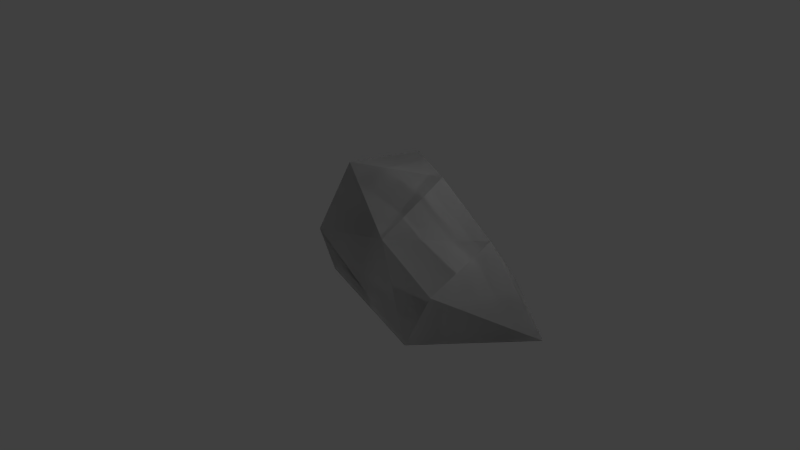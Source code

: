 # Source: rocher_simple01.blend  (saved by Blender 2.76.0; exported with 4.5.12 LTS)
import bpy
from mathutils import Matrix  # noqa: F401  (used for matrix-valued properties, if any)

bpy.ops.wm.read_factory_settings(use_empty=True)
scene = bpy.context.scene
scene.name = 'Scene'

# ---- collections
col_collection_1 = bpy.data.collections.new('Collection 1'); scene.collection.children.link(col_collection_1)

# ---- world
world_world = bpy.data.worlds.new('World'); scene.world = world_world
world_world.color = (0.05088, 0.05088, 0.05088)
world_world.use_sun_shadow = False
world_world.sun_shadow_jitter_overblur = 0.0
world_world.cycles.sampling_method = 'MANUAL'
world_world.cycles.sample_map_resolution = 256

# ---- cameras
cam_camera = bpy.data.cameras.new('Camera')
cam_camera.clip_end = 100.0
cam_camera.lens = 35.0
cam_camera.sensor_width = 32.0
cam_camera.sensor_height = 18.0
cam_camera.ortho_scale = 7.314
cam_camera.dof.focus_distance = 0.0
cam_camera.dof.aperture_fstop = 128.0

# ---- lights
light_lamp = bpy.data.lights.new('Lamp', 'POINT')
light_lamp.transmission_factor = 0.0
light_lamp.cutoff_distance = 30.0
light_lamp.energy = 100.0
light_lamp.shadow_buffer_clip_start = 1.001
light_lamp.shadow_soft_size = 0.1
light_lamp.shadow_maximum_resolution = 0.006
light_lamp.use_absolute_resolution = True
light_lamp.cycles.use_multiple_importance_sampling = False

# ---- meshes
me_icosphere_001 = bpy.data.meshes.new('Icosphere.001')
me_icosphere_001.from_pydata([(-0.04492, -0.6064, 0.006125), (1.763, -1.13, -0.009764), (-0.1305, -0.7413, 0.5857), (-0.8237, -0.04926, -0.00888), (-0.7334, 0.6132, -0.009195), (1.531, 0.6473, -0.009764), (1.057, -0.7946, 0.8899), (0.02399, -0.3577, 1.39), (0.1261, 0.6735, 1.27), (1.012, 0.8912, 0.4225), (2.744, 1.639e-07, -0.009764), (1.192, 0.02231, 1.432), (1.685, 0.8099, -0.009764), (1.902, -0.8802, 0.535), (1.959, -0.009172, 0.9155)], [], [(0, 1, 2), (1, 0, 5), (0, 2, 3), (0, 3, 4), (0, 4, 5), (1, 5, 10), (2, 1, 6), (3, 2, 7), (4, 3, 8), (5, 4, 9), (1, 10, 13, 6), (2, 6, 7), (3, 7, 8), (4, 8, 9), (5, 9, 12, 10), (13, 10, 14), (7, 6, 11), (8, 7, 11), (9, 8, 11), (10, 12, 14), (6, 13, 14, 11), (12, 9, 11, 14)])
me_icosphere_001.use_remesh_preserve_volume = False
me_icosphere_001.use_remesh_preserve_attributes = False
me_icosphere_001.use_mirror_vertex_groups = False
me_icosphere_001.update()
me_icosphere = bpy.data.meshes.new('Icosphere')
me_icosphere.from_pydata([(-0.04492, -0.6064, 0.006125), (1.763, -1.13, -0.009764), (-0.1305, -0.7413, 0.5857), (-0.8237, -0.04926, -0.00888), (-0.7334, 0.6132, -0.009195), (1.531, 0.6473, -0.009764), (1.057, -0.7946, 0.8899), (0.02399, -0.3577, 1.39), (0.1261, 0.6735, 1.27), (1.012, 0.8912, 0.4225), (2.744, 1.639e-07, -0.009764), (1.192, 0.02231, 1.432), (1.685, 0.8099, -0.009764), (1.902, -0.8802, 0.535), (1.959, -0.009172, 0.9155)], [], [(0, 1, 2), (1, 0, 5), (0, 2, 3), (0, 3, 4), (0, 4, 5), (1, 5, 10), (2, 1, 6), (3, 2, 7), (4, 3, 8), (5, 4, 9), (1, 10, 13, 6), (2, 6, 7), (3, 7, 8), (4, 8, 9), (5, 9, 12, 10), (13, 10, 14), (7, 6, 11), (8, 7, 11), (9, 8, 11), (10, 12, 14), (6, 13, 14, 11), (12, 9, 11, 14)])
_uv = me_icosphere.uv_layers.new(name='UVMap')
_uv.uv.foreach_set('vector', [0.9505, 0.6789, 0.9652, 1.0, 0.8263, 0.6742, 0.3806, 0.1087, 0.3806, 0.4341, 0.04114, 0.2325, 0.9505, 0.6789, 0.8263, 0.6742, 0.9652, 0.5158, 0.3806, 0.4341, 0.3149, 0.5901, 0.1782, 0.6069, 0.3806, 0.4341, 0.1782, 0.6069, 0.04114, 0.2325, 0.3806, 0.1087, 0.04114, 0.2325, 0.09984, 0.0, 0.8263, 0.6742, 0.9652, 1.0, 0.788, 0.8627, 0.9652, 0.5158, 0.8263, 0.6742, 0.6886, 0.6677, 0.4514, 0.5739, 0.5817, 0.6104, 0.3806, 0.7287, 0.6865, 0.1871, 0.6886, 0.5739, 0.6015, 0.2677, 1.0, 0.3178, 0.8205, 0.5158, 0.8744, 0.3014, 0.8678, 0.1598, 1.0, 0.03031, 0.8678, 0.1598, 0.8168, 0.0, 0.5817, 0.6104, 0.5817, 0.7938, 0.3806, 0.7287, 0.6886, 0.5739, 0.4248, 0.4243, 0.6015, 0.2677, 0.04114, 0.2325, 0.02098, 0.3332, 0.0, 0.2147, 0.09984, 0.0, 0.8744, 0.3014, 0.8205, 0.5158, 0.7228, 0.3248, 0.8168, 0.0, 0.8678, 0.1598, 0.6886, 0.176, 0.3806, 0.7287, 0.5817, 0.7938, 0.4038, 0.9457, 0.6015, 0.2677, 0.4248, 0.4243, 0.3806, 0.2621, 0.6755, 0.0, 0.6886, 0.156, 0.4856, 0.133, 0.8678, 0.1598, 0.8744, 0.3014, 0.7228, 0.3248, 0.6886, 0.176, 0.6886, 0.156, 0.6015, 0.2677, 0.3806, 0.2621, 0.4856, 0.133])
me_icosphere.use_remesh_preserve_volume = False
me_icosphere.use_remesh_preserve_attributes = False
me_icosphere.use_mirror_vertex_groups = False
me_icosphere.update()

# ---- objects
ob_ucx_rock = bpy.data.objects.new('UCX_Rock', me_icosphere_001)
ob_rock = bpy.data.objects.new('Rock', me_icosphere)
ob_lamp = bpy.data.objects.new('Lamp', light_lamp)
ob_camera = bpy.data.objects.new('Camera', cam_camera)

# ---- transforms, parenting, visibility, modifiers, constraints
ob_ucx_rock.location = (0.0, 0.0, 0.0)
ob_ucx_rock.lineart.crease_threshold = 0.0
ob_rock.location = (0.0, 0.0, 0.0)
ob_rock.lineart.crease_threshold = 0.0
ob_lamp.location = (4.076, 1.005, 5.904)
ob_lamp.rotation_euler = (0.6503, 0.05522, 1.866)
ob_lamp.lock_rotations_4d = False
ob_lamp.empty_display_type = 'ARROWS'
ob_lamp.color = (0.0, 0.0, 0.0, 0.0)
ob_lamp.lineart.crease_threshold = 0.0
ob_camera.location = (7.481, -6.508, 5.344)
ob_camera.rotation_euler = (1.109, 0.01082, 0.8149)
ob_camera.lock_rotations_4d = False
ob_camera.empty_display_type = 'ARROWS'
ob_camera.color = (0.0, 0.0, 0.0, 0.0)
ob_camera.display_type = 'WIRE'
ob_camera.lineart.crease_threshold = 0.0

# ---- collection membership
col_collection_1.objects.link(ob_ucx_rock)
col_collection_1.objects.link(ob_rock)
col_collection_1.objects.link(ob_lamp)
col_collection_1.objects.link(ob_camera)

# ---- scene / render settings (as saved in the file)
scene.camera = ob_camera
scene.frame_start = 1; scene.frame_end = 250; scene.frame_set(1)
scene.render.engine = 'BLENDER_EEVEE_NEXT'
scene.render.resolution_percentage = 50
scene.render.dither_intensity = 0.0
scene.cycles.use_denoising = False
scene.cycles.samples = 10
scene.cycles.sampling_pattern = 'TABULATED_SOBOL'
scene.cycles.light_sampling_threshold = 0.0
scene.cycles.use_adaptive_sampling = False
scene.cycles.use_light_tree = False
scene.cycles.blur_glossy = 0.0
scene.cycles.pixel_filter_type = 'GAUSSIAN'
scene.cycles.sample_clamp_indirect = 0.0
scene.view_settings.view_transform = 'Standard'
bpy.context.view_layer.update()
